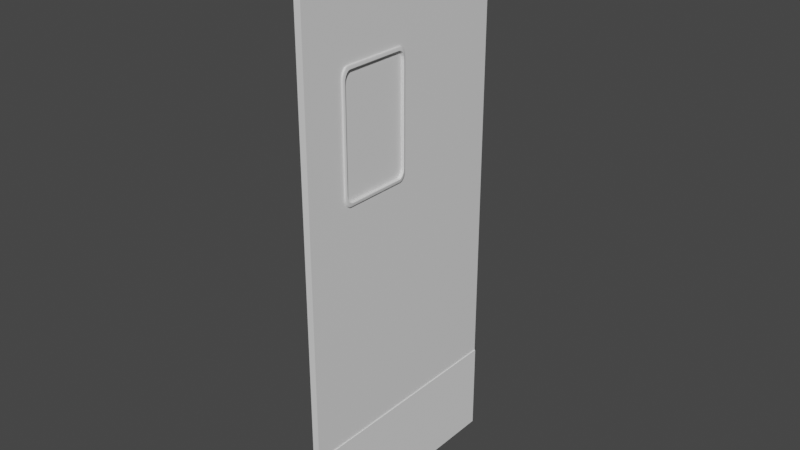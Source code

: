 # Source: SwingDoorLeft.blend  (saved by Blender 3.4.6; exported with 4.5.12 LTS)
import bpy
from mathutils import Matrix  # noqa: F401  (used for matrix-valued properties, if any)

bpy.ops.wm.read_factory_settings(use_empty=True)
scene = bpy.context.scene
scene.name = 'Scene'

# ---- collections
col_collection = bpy.data.collections.new('Collection'); scene.collection.children.link(col_collection)

# ---- materials (node trees are filled in below, after node groups)
mat_material = bpy.data.materials.new('Material')
mat_material.alpha_threshold = 0.0
mat_material.use_transparent_shadow = False
mat_material.roughness = 0.5
mat_material.line_color = (0.0, 0.0, 0.0, 1.0)

# ---- material node trees
mat_material.use_nodes = True; mat_material.node_tree.nodes.clear()
_N = mat_material.node_tree.nodes; _L = mat_material.node_tree.links
n0 = _N.new('ShaderNodeOutputMaterial'); n0.name = 'Material Output'; n0.location = (300, 300)
n1 = _N.new('ShaderNodeBsdfPrincipled'); n1.name = 'Principled BSDF'; n1.location = (10, 300)
n1.distribution = 'GGX'
n1.subsurface_method = 'RANDOM_WALK_SKIN'
n1.inputs[3].default_value = 1.45
n1.inputs[27].default_value = (0.0, 0.0, 0.0, 1.0)
n1.inputs[28].default_value = 1.0
_L.new(n1.outputs[0], n0.inputs[0])
n0.is_active_output = True

# ---- world
world_world = bpy.data.worlds.new('World'); scene.world = world_world
world_world.use_nodes = True; world_world.node_tree.nodes.clear()
_N = world_world.node_tree.nodes; _L = world_world.node_tree.links
n0 = _N.new('ShaderNodeOutputWorld'); n0.name = 'World Output'; n0.location = (300, 300)
n1 = _N.new('ShaderNodeBackground'); n1.name = 'Background'; n1.location = (10, 300)
n1.inputs[0].default_value = (0.05088, 0.05088, 0.05088, 1.0)
_L.new(n1.outputs[0], n0.inputs[0])
n0.is_active_output = True
world_world.color = (0.05088, 0.05088, 0.05088)
world_world.use_sun_shadow = False
world_world.sun_shadow_jitter_overblur = 0.0

# ---- meshes
me_cube = bpy.data.meshes.new('Cube')
me_cube.from_pydata([(1.0, 1.0, 1.0), (1.0, 1.0, -1.0), (1.0, -0.8601, 1.0), (1.0, -0.8601, -1.0), (-1.0, 1.0, 1.0), (-1.0, 1.0, -1.0), (-1.0, -0.8601, 1.0), (-1.0, -0.8601, -1.0), (-1.0, 0.07713, 0.205), (-1.0, 0.07713, 0.5512), (-1.0, 0.08658, 0.1856), (-1.0, 0.08658, 0.5706), (-1.0, 0.07955, 0.1948), (-1.0, 0.07955, 0.5614), (-1.0, 0.1113, 0.1737), (-1.0, 0.1113, 0.5826), (-1.0, 0.6029, 0.5842), (-1.0, 0.1266, 0.5842), (-1.0, 0.1266, 0.172), (-1.0, 0.09753, 0.1783), (-1.0, 0.09753, 0.5779), (-1.0, 0.6319, 0.5779), (-1.0, 0.6182, 0.1737), (-1.0, 0.6182, 0.5826), (-1.0, 0.6429, 0.1856), (-1.0, 0.6523, 0.5512), (-1.0, 0.6523, 0.205), (-1.0, 0.6499, 0.1948), (-1.0, 0.6499, 0.5614), (-1.0, 0.6429, 0.5706), (-1.0, 0.6029, 0.172), (-1.0, 0.6319, 0.1783), (1.0, 0.07713, 0.205), (1.0, 0.07713, 0.5512), (1.0, 0.08658, 0.1856), (1.0, 0.07955, 0.1948), (1.0, 0.07955, 0.5614), (1.0, 0.08658, 0.5706), (1.0, 0.09753, 0.1783), (1.0, 0.09753, 0.5779), (1.0, 0.1113, 0.1737), (1.0, 0.1113, 0.5826), (1.0, 0.1266, 0.172), (1.0, 0.1266, 0.5842), (1.0, 0.6319, 0.1783), (1.0, 0.6319, 0.5779), (1.0, 0.6182, 0.1737), (1.0, 0.6182, 0.5826), (1.0, 0.6523, 0.5512), (1.0, 0.6523, 0.205), (1.0, 0.6429, 0.1856), (1.0, 0.6499, 0.1948), (1.0, 0.6499, 0.5614), (1.0, 0.6429, 0.5706), (1.0, 0.6029, 0.172), (1.0, 0.6029, 0.5842)], [], [(0, 4, 6, 2), (3, 2, 6, 7), (13, 6, 4, 29, 21, 23, 16, 17, 15, 20, 11), (29, 4, 5, 7, 6, 13, 9, 8, 12, 10, 19, 14, 18, 30, 22, 31, 24, 27, 26, 25, 28), (5, 1, 3, 7), (2, 3, 1, 0, 53, 52, 48, 49, 51, 50, 44, 46, 54, 42, 40, 38, 34, 35, 32, 33, 36), (53, 0, 2, 36, 37, 39, 41, 43, 55, 47, 45), (5, 4, 0, 1), (30, 18, 42, 54), (32, 8, 9, 33), (16, 55, 43, 17), (22, 30, 54, 46), (31, 22, 46, 44), (24, 31, 44, 50), (27, 24, 50, 51), (26, 27, 51, 49), (17, 43, 41, 15), (15, 41, 39, 20), (20, 39, 37, 11), (11, 37, 36, 13), (13, 36, 33, 9), (18, 14, 40, 42), (14, 19, 38, 40), (19, 10, 34, 38), (12, 35, 34, 10), (8, 32, 35, 12), (23, 47, 55, 16), (21, 45, 47, 23), (29, 53, 45, 21), (29, 28, 52, 53), (28, 25, 48, 52), (25, 26, 49, 48)])
_uv = me_cube.uv_layers.new(name='UVMap')
_uv.uv.foreach_set('vector', [0.625, 0.5, 0.875, 0.5, 0.875, 0.75, 0.625, 0.75, 0.375, 0.75, 0.625, 0.75, 0.625, 1.0, 0.375, 1.0, 0.5702, 0.1263, 0.625, 0.0, 0.625, 0.25, 0.5713, 0.202, 0.5722, 0.2005, 0.5728, 0.1987, 0.573, 0.1966, 0.573, 0.1326, 0.5728, 0.1306, 0.5722, 0.1287, 0.5713, 0.1272, 0.5713, 0.202, 0.625, 0.25, 0.375, 0.25, 0.375, 0.0, 0.625, 0.0, 0.5702, 0.1263, 0.5689, 0.126, 0.5256, 0.126, 0.5244, 0.1263, 0.5232, 0.1272, 0.5223, 0.1287, 0.5217, 0.1306, 0.5215, 0.1326, 0.5215, 0.1966, 0.5217, 0.1987, 0.5223, 0.2005, 0.5232, 0.202, 0.5244, 0.2029, 0.5256, 0.2033, 0.5689, 0.2033, 0.5702, 0.2029, 0.125, 0.5, 0.375, 0.5, 0.375, 0.75, 0.125, 0.75, 0.625, 0.75, 0.375, 0.75, 0.375, 0.5, 0.625, 0.5, 0.5713, 0.548, 0.5702, 0.5471, 0.5689, 0.5467, 0.5256, 0.5467, 0.5244, 0.5471, 0.5232, 0.548, 0.5223, 0.5495, 0.5217, 0.5513, 0.5215, 0.5534, 0.5215, 0.6174, 0.5217, 0.6194, 0.5223, 0.6213, 0.5232, 0.6228, 0.5244, 0.6237, 0.5256, 0.624, 0.5689, 0.624, 0.5702, 0.6237, 0.5713, 0.548, 0.625, 0.5, 0.625, 0.75, 0.5702, 0.6237, 0.5713, 0.6228, 0.5722, 0.6213, 0.5728, 0.6194, 0.573, 0.6174, 0.573, 0.5534, 0.5728, 0.5513, 0.5722, 0.5495, 0.375, 0.25, 0.625, 0.25, 0.625, 0.5, 0.375, 0.5, 0.2291, 0.5215, 0.2291, 0.7285, 0.2709, 0.7285, 0.2709, 0.5215, 0.395, 0.8541, 0.395, 0.8959, 0.605, 0.8959, 0.605, 0.8541, 0.7709, 0.5215, 0.7291, 0.5215, 0.7291, 0.7285, 0.7709, 0.7285, 0.2291, 0.5149, 0.2291, 0.5215, 0.2709, 0.5215, 0.2709, 0.5149, 0.2291, 0.5089, 0.2291, 0.5149, 0.2709, 0.5149, 0.2709, 0.5089, 0.2291, 0.5, 0.2291, 0.5089, 0.2709, 0.5089, 0.2709, 0.5, 0.3888, 0.3541, 0.375, 0.3541, 0.375, 0.3959, 0.3888, 0.3959, 0.395, 0.3541, 0.3888, 0.3541, 0.3888, 0.3959, 0.395, 0.3959, 0.7709, 0.7285, 0.7291, 0.7285, 0.7291, 0.7351, 0.7709, 0.7351, 0.7709, 0.7351, 0.7291, 0.7351, 0.7291, 0.75, 0.7709, 0.75, 0.625, 0.8959, 0.625, 0.8541, 0.6168, 0.8541, 0.6168, 0.8959, 0.6168, 0.8959, 0.6168, 0.8541, 0.6112, 0.8541, 0.6112, 0.8959, 0.6112, 0.8959, 0.6112, 0.8541, 0.605, 0.8541, 0.605, 0.8959, 0.2291, 0.7285, 0.2291, 0.7351, 0.2709, 0.7351, 0.2709, 0.7285, 0.2291, 0.7351, 0.2291, 0.7411, 0.2709, 0.7411, 0.2709, 0.7351, 0.2291, 0.7411, 0.2291, 0.75, 0.2709, 0.75, 0.2709, 0.7411, 0.3888, 0.8959, 0.3888, 0.8541, 0.375, 0.8541, 0.375, 0.8959, 0.395, 0.8959, 0.395, 0.8541, 0.3888, 0.8541, 0.3888, 0.8959, 0.7709, 0.5149, 0.7291, 0.5149, 0.7291, 0.5215, 0.7709, 0.5215, 0.7709, 0.5, 0.7291, 0.5, 0.7291, 0.5149, 0.7709, 0.5149, 0.6168, 0.3541, 0.6168, 0.3959, 0.625, 0.3959, 0.625, 0.3541, 0.6168, 0.3541, 0.6112, 0.3541, 0.6112, 0.3959, 0.6168, 0.3959, 0.6112, 0.3541, 0.605, 0.3541, 0.605, 0.3959, 0.6112, 0.3959, 0.605, 0.3541, 0.395, 0.3541, 0.395, 0.3959, 0.605, 0.3959])
me_cube.materials.append(mat_material)
me_cube.use_mirror_vertex_groups = False
me_cube.update()
me_cube_001 = bpy.data.meshes.new('Cube.001')
me_cube_001.from_pydata([(1.0, 1.0, 1.0), (1.0, 1.0, -1.0), (1.0, -0.8601, 1.0), (1.0, -0.8601, -1.0), (-1.0, 1.0, 1.0), (-1.0, 1.0, -1.0), (-1.0, -0.8601, 1.0), (-1.0, -0.8601, -1.0)], [], [(0, 4, 6, 2), (3, 2, 6, 7), (7, 6, 4, 5), (5, 1, 3, 7), (1, 0, 2, 3), (5, 4, 0, 1)])
_uv = me_cube_001.uv_layers.new(name='UVMap')
_uv.uv.foreach_set('vector', [0.625, 0.5, 0.875, 0.5, 0.875, 0.75, 0.625, 0.75, 0.375, 0.75, 0.625, 0.75, 0.625, 1.0, 0.375, 1.0, 0.375, 0.0, 0.625, 0.0, 0.625, 0.25, 0.375, 0.25, 0.125, 0.5, 0.375, 0.5, 0.375, 0.75, 0.125, 0.75, 0.375, 0.5, 0.625, 0.5, 0.625, 0.75, 0.375, 0.75, 0.375, 0.25, 0.625, 0.25, 0.625, 0.5, 0.375, 0.5])
me_cube_001.materials.append(mat_material)
me_cube_001.use_mirror_vertex_groups = False
me_cube_001.update()
me_cube_002 = bpy.data.meshes.new('Cube.002')
me_cube_002.from_pydata([(0.84, 1.0, 0.84), (0.84, 0.84, 1.0), (0.9582, 0.9392, 0.842), (0.84, 0.9922, 0.8895), (0.9582, 0.9177, 0.8842), (0.84, 0.9695, 0.934), (0.8895, 0.9922, 0.84), (0.8908, 0.9829, 0.891), (0.8891, 0.9614, 0.9319), (0.934, 0.9695, 0.84), (0.9319, 0.9613, 0.8892), (0.9247, 0.9461, 0.9247), (0.8895, 0.84, 0.9922), (0.934, 0.84, 0.9695), (0.9582, 0.842, 0.9392), (0.84, 0.8895, 0.9922), (0.891, 0.8908, 0.9829), (0.9319, 0.8891, 0.9614), (0.9582, 0.8842, 0.9177), (0.84, 0.934, 0.9695), (0.8892, 0.9319, 0.9613), (0.9247, 0.9247, 0.9461), (0.9614, 0.9319, 0.8891), (0.9613, 0.8892, 0.9319), (0.9461, 0.9247, 0.9247), (0.84, 0.84, -1.0), (0.84, 1.0, -0.84), (0.9582, 0.842, -0.9392), (0.84, 0.8895, -0.9922), (0.84, 0.934, -0.9695), (0.9582, 0.8842, -0.9177), (0.8895, 0.84, -0.9922), (0.8908, 0.891, -0.9829), (0.8891, 0.9319, -0.9614), (0.934, 0.84, -0.9695), (0.9319, 0.8892, -0.9613), (0.9247, 0.9247, -0.9461), (0.8895, 0.9922, -0.84), (0.934, 0.9695, -0.84), (0.9582, 0.9392, -0.842), (0.84, 0.9922, -0.8895), (0.891, 0.9829, -0.8908), (0.9319, 0.9614, -0.8891), (0.9582, 0.9177, -0.8842), (0.84, 0.9695, -0.934), (0.8892, 0.9613, -0.9319), (0.9247, 0.9461, -0.9247), (0.9614, 0.8891, -0.9319), (0.9613, 0.9319, -0.8892), (0.9461, 0.9247, -0.9247), (0.84, -0.7001, 1.0), (0.84, -0.8601, 0.84), (0.9614, -0.7492, 0.9319), (0.9613, -0.792, 0.8892), (0.9461, -0.7847, 0.9247), (0.9582, -0.7095, 0.9392), (0.84, -0.7495, 0.9922), (0.9582, -0.7517, 0.9177), (0.84, -0.7941, 0.9695), (0.8895, -0.7001, 0.9922), (0.8908, -0.7511, 0.9829), (0.8891, -0.7919, 0.9614), (0.934, -0.7001, 0.9695), (0.9319, -0.7493, 0.9613), (0.9247, -0.7847, 0.9461), (0.8895, -0.8522, 0.84), (0.934, -0.8295, 0.84), (0.84, -0.8522, 0.8895), (0.891, -0.8429, 0.8908), (0.9319, -0.8215, 0.8891), (0.84, -0.8295, 0.934), (0.9582, -0.7852, 0.8842), (0.8892, -0.8214, 0.9319), (0.9247, -0.8062, 0.9247), (0.84, -0.8601, -0.84), (0.84, -0.7001, -1.0), (0.9614, -0.7919, -0.8891), (0.9613, -0.7493, -0.9319), (0.9461, -0.7847, -0.9247), (0.84, -0.8522, -0.8895), (0.9582, -0.7852, -0.8842), (0.84, -0.8295, -0.934), (0.8895, -0.8522, -0.84), (0.8908, -0.8429, -0.891), (0.8891, -0.8215, -0.9319), (0.934, -0.8295, -0.84), (0.9319, -0.8214, -0.8892), (0.9247, -0.8062, -0.9247), (0.8895, -0.7001, -0.9922), (0.934, -0.7001, -0.9695), (0.84, -0.7495, -0.9922), (0.9582, -0.7095, -0.9392), (0.891, -0.7508, -0.9829), (0.9319, -0.7492, -0.9614), (0.84, -0.7941, -0.9695), (0.9582, -0.7517, -0.9177), (0.8892, -0.792, -0.9613), (0.9247, -0.7847, -0.9461), (-0.84, 1.0, 0.84), (-0.84, 0.84, 1.0), (-0.8895, 0.9922, 0.84), (-0.934, 0.9695, 0.84), (-0.9582, 0.9392, 0.842), (-0.84, 0.9922, 0.8895), (-0.891, 0.9829, 0.8908), (-0.9319, 0.9614, 0.8891), (-0.84, 0.9695, 0.934), (-0.9582, 0.9177, 0.8842), (-0.8892, 0.9613, 0.9319), (-0.9247, 0.9461, 0.9247), (-0.9614, 0.8891, 0.9319), (-0.9613, 0.9319, 0.8892), (-0.9461, 0.9247, 0.9247), (-0.9582, 0.842, 0.9392), (-0.84, 0.8895, 0.9922), (-0.9582, 0.8842, 0.9177), (-0.84, 0.934, 0.9695), (-0.8895, 0.84, 0.9922), (-0.8908, 0.891, 0.9829), (-0.8891, 0.9319, 0.9614), (-0.934, 0.84, 0.9695), (-0.9319, 0.8892, 0.9613), (-0.9247, 0.9247, 0.9461), (-0.84, 1.0, -0.84), (-0.84, 0.84, -1.0), (-0.9614, 0.9319, -0.8891), (-0.9613, 0.8892, -0.9319), (-0.9461, 0.9247, -0.9247), (-0.9582, 0.9392, -0.842), (-0.84, 0.9922, -0.8895), (-0.9582, 0.9177, -0.8842), (-0.84, 0.9695, -0.934), (-0.8895, 0.9922, -0.84), (-0.8908, 0.9829, -0.891), (-0.8891, 0.9614, -0.9319), (-0.934, 0.9695, -0.84), (-0.9319, 0.9613, -0.8892), (-0.9247, 0.9461, -0.9247), (-0.8895, 0.84, -0.9922), (-0.934, 0.84, -0.9695), (-0.9582, 0.842, -0.9392), (-0.84, 0.8895, -0.9922), (-0.891, 0.8908, -0.9829), (-0.9319, 0.8891, -0.9614), (-0.9582, 0.8842, -0.9177), (-0.84, 0.934, -0.9695), (-0.8892, 0.9319, -0.9613), (-0.9247, 0.9247, -0.9461), (-0.84, -0.8601, 0.84), (-0.84, -0.7001, 1.0), (-0.9614, -0.7919, 0.8891), (-0.9613, -0.7493, 0.9319), (-0.9461, -0.7847, 0.9247), (-0.84, -0.8522, 0.8895), (-0.9582, -0.7852, 0.8842), (-0.84, -0.8295, 0.934), (-0.8895, -0.8522, 0.84), (-0.8908, -0.8429, 0.891), (-0.8891, -0.8215, 0.9319), (-0.934, -0.8295, 0.84), (-0.9319, -0.8214, 0.8892), (-0.9247, -0.8062, 0.9247), (-0.8895, -0.7001, 0.9922), (-0.934, -0.7001, 0.9695), (-0.9582, -0.7095, 0.9392), (-0.84, -0.7495, 0.9922), (-0.891, -0.7508, 0.9829), (-0.9319, -0.7492, 0.9614), (-0.9582, -0.7517, 0.9177), (-0.84, -0.7941, 0.9695), (-0.8892, -0.792, 0.9613), (-0.9247, -0.7847, 0.9461), (-0.84, -0.7001, -1.0), (-0.84, -0.8601, -0.84), (-0.84, -0.7495, -0.9922), (-0.9582, -0.7095, -0.9392), (-0.84, -0.7941, -0.9695), (-0.9582, -0.7517, -0.9177), (-0.8895, -0.7001, -0.9922), (-0.8908, -0.7511, -0.9829), (-0.8891, -0.7919, -0.9614), (-0.934, -0.7001, -0.9695), (-0.9319, -0.7493, -0.9613), (-0.9247, -0.7847, -0.9461), (-0.8895, -0.8522, -0.84), (-0.934, -0.8295, -0.84), (-0.84, -0.8522, -0.8895), (-0.891, -0.8429, -0.8908), (-0.9319, -0.8215, -0.8891), (-0.9582, -0.7852, -0.8842), (-0.84, -0.8295, -0.934), (-0.8892, -0.8214, -0.9319), (-0.9247, -0.8062, -0.9247), (-0.9614, -0.7492, -0.9319), (-0.9613, -0.792, -0.8892), (-0.9461, -0.7847, -0.9247), (0.9678, 0.8501, 0.9336), (0.9672, 0.8485, 0.9345), (0.9648, 0.8421, 0.9382), (0.965, 0.84, 0.9385), (0.9678, 0.9336, 0.8501), (0.9699, 0.9203, 0.8757), (0.9708, 0.916, 0.8837), (0.9733, 0.9093, 0.89), (0.9648, 0.9382, 0.8422), (0.965, 0.9385, 0.84), (0.9672, 0.9345, 0.8485), (0.9698, 0.8757, 0.9202), (0.9707, 0.8837, 0.916), (0.9733, 0.8902, 0.909), (0.9678, 0.9336, -0.8501), (0.9672, 0.9345, -0.8485), (0.9648, 0.9382, -0.8421), (0.965, 0.9385, -0.84), (0.9699, 0.8757, -0.9203), (0.9678, 0.8501, -0.9336), (0.9708, 0.8837, -0.916), (0.9733, 0.89, -0.9093), (0.9648, 0.8422, -0.9382), (0.965, 0.84, -0.9385), (0.9672, 0.8485, -0.9345), (0.9698, 0.9202, -0.8757), (0.9707, 0.916, -0.8837), (0.9733, 0.909, -0.8902), (0.9664, -0.7188, 0.9332), (0.968, -0.7387, 0.9228), (0.9693, -0.7498, 0.917), (0.9636, -0.7001, 0.9399), (0.9648, -0.7143, 0.9358), (0.963, -0.7096, 0.9385), (0.9662, -0.7854, 0.8815), (0.9664, -0.7841, 0.8839), (0.9688, -0.7777, 0.8899), (0.965, -0.7929, 0.867), (0.9688, -0.7513, 0.9163), (0.9565, -0.8071, 0.84), (0.9564, -0.8067, 0.842), (0.9582, -0.8038, 0.8478), (0.9662, -0.7854, -0.8815), (0.965, -0.7929, -0.8671), (0.9665, -0.7841, -0.8839), (0.9688, -0.7779, -0.8897), (0.9564, -0.8067, -0.842), (0.9582, -0.8038, -0.8478), (0.9565, -0.8071, -0.84), (0.968, -0.7387, -0.9228), (0.9692, -0.75, -0.9169), (0.9664, -0.7187, -0.9332), (0.9688, -0.7513, -0.9163), (0.9648, -0.7143, -0.9358), (0.963, -0.7096, -0.9385), (0.9636, -0.7001, -0.9399), (-0.9678, 0.9336, 0.8501), (-0.9672, 0.9345, 0.8485), (-0.9648, 0.9382, 0.8421), (-0.965, 0.9385, 0.84), (-0.9678, 0.8501, 0.9336), (-0.9699, 0.8757, 0.9203), (-0.9708, 0.8837, 0.916), (-0.9733, 0.89, 0.9093), (-0.9648, 0.8422, 0.9382), (-0.965, 0.84, 0.9385), (-0.9672, 0.8485, 0.9345), (-0.9707, 0.916, 0.8837), (-0.9698, 0.9202, 0.8757), (-0.9733, 0.909, 0.8902), (-0.9678, 0.9336, -0.8501), (-0.9699, 0.9203, -0.8757), (-0.9708, 0.916, -0.8837), (-0.9733, 0.9093, -0.89), (-0.9648, 0.9382, -0.8422), (-0.965, 0.9385, -0.84), (-0.9672, 0.9345, -0.8485), (-0.9707, 0.8837, -0.916), (-0.9698, 0.8757, -0.9202), (-0.9733, 0.8902, -0.909), (-0.9678, 0.8501, -0.9336), (-0.9672, 0.8485, -0.9345), (-0.9648, 0.8421, -0.9382), (-0.965, 0.84, -0.9385), (-0.965, -0.7929, 0.8671), (-0.9662, -0.7854, 0.8815), (-0.9665, -0.7841, 0.8839), (-0.9688, -0.7779, 0.8897), (-0.9582, -0.8038, 0.8478), (-0.9564, -0.8067, 0.842), (-0.9565, -0.8071, 0.84), (-0.968, -0.7387, 0.9228), (-0.9692, -0.75, 0.9169), (-0.9664, -0.7187, 0.9332), (-0.9688, -0.7513, 0.9163), (-0.9648, -0.7143, 0.9358), (-0.9636, -0.7001, 0.9399), (-0.963, -0.7096, 0.9385), (-0.965, -0.7929, -0.867), (-0.9582, -0.8038, -0.8478), (-0.9564, -0.8067, -0.842), (-0.9565, -0.8071, -0.84), (-0.9664, -0.7188, -0.9332), (-0.968, -0.7387, -0.9228), (-0.9693, -0.7498, -0.917), (-0.9636, -0.7001, -0.9399), (-0.9648, -0.7143, -0.9358), (-0.963, -0.7096, -0.9385), (-0.9662, -0.7854, -0.8815), (-0.9664, -0.7841, -0.8839), (-0.9688, -0.7777, -0.8899), (-0.9688, -0.7513, -0.9163), (-0.9582, -0.6709, -0.9453), (-0.9569, -0.6627, -0.9466), (-0.9582, 0.8033, -0.9453), (-0.9569, 0.7952, -0.9466), (0.9569, 0.9466, -0.7952), (0.9582, 0.9453, -0.8033), (0.9582, 0.9453, 0.8033), (0.9569, 0.9466, 0.7952), (-0.9494, -0.8142, 0.7952), (-0.9494, -0.8142, -0.7952), (0.9494, -0.8142, -0.7952), (0.9494, -0.8142, 0.7952), (-0.9582, 0.9453, -0.8033), (-0.9569, 0.9466, -0.7952), (-0.9569, 0.9466, 0.7952), (-0.9582, 0.9453, 0.8033), (0.9569, -0.6627, 0.9466), (0.9582, -0.6709, 0.9453), (0.9569, 0.7952, 0.9466), (0.9582, 0.8033, 0.9453), (-0.9582, 0.8033, 0.9453), (-0.9569, 0.7952, 0.9466), (-0.9582, -0.6709, 0.9453), (-0.9569, -0.6627, 0.9466), (0.9569, 0.7952, -0.9466), (0.9582, 0.8033, -0.9453), (0.9569, -0.6627, -0.9466), (0.9582, -0.6709, -0.9453)], [], [(124, 25, 75, 172), (74, 51, 148, 173), (1, 99, 149, 50), (0, 3, 7, 6), (3, 5, 8, 7), (5, 19, 20, 8), (6, 7, 10, 9), (7, 8, 11, 10), (8, 20, 21, 11), (1, 12, 16, 15), (12, 13, 17, 16), (17, 13, 199, 198, 197, 196, 23), (15, 16, 20, 19), (16, 17, 21, 20), (17, 23, 24, 21), (200, 22, 203, 202, 201), (204, 205, 9, 10, 22, 200, 206), (209, 23, 196, 207, 208), (203, 22, 24, 23, 209), (22, 10, 11, 24), (11, 21, 24), (25, 28, 32, 31), (28, 29, 33, 32), (29, 44, 45, 33), (31, 32, 35, 34), (32, 33, 36, 35), (33, 45, 46, 36), (26, 37, 41, 40), (37, 38, 42, 41), (48, 42, 38, 213, 212, 211, 210), (40, 41, 45, 44), (41, 42, 46, 45), (42, 48, 49, 46), (214, 215, 47, 217, 216), (218, 219, 34, 35, 47, 215, 220), (48, 210, 221, 222, 223), (217, 47, 49, 48, 223), (47, 35, 36, 49), (36, 46, 49), (52, 226, 225, 224), (227, 62, 63, 52, 224, 228, 229), (53, 233, 230, 231, 232), (226, 52, 54, 53, 232, 234), (52, 63, 64, 54), (50, 56, 60, 59), (56, 58, 61, 60), (58, 70, 72, 61), (59, 60, 63, 62), (60, 61, 64, 63), (61, 72, 73, 64), (51, 65, 68, 67), (65, 66, 69, 68), (233, 53, 69, 66, 235, 236, 237), (67, 68, 72, 70), (68, 69, 73, 72), (69, 53, 54, 73), (54, 64, 73), (76, 241, 240, 238, 239), (85, 86, 76, 239, 243, 242, 244), (77, 247, 245, 246), (76, 78, 77, 246, 248, 241), (76, 86, 87, 78), (74, 79, 83, 82), (79, 81, 84, 83), (81, 94, 96, 84), (82, 83, 86, 85), (83, 84, 87, 86), (84, 96, 97, 87), (75, 88, 92, 90), (88, 89, 93, 92), (89, 251, 250, 249, 247, 77, 93), (90, 92, 96, 94), (92, 93, 97, 96), (93, 77, 78, 97), (78, 87, 97), (98, 100, 104, 103), (100, 101, 105, 104), (105, 101, 255, 254, 253, 252, 111), (103, 104, 108, 106), (104, 105, 109, 108), (105, 111, 112, 109), (256, 110, 259, 258, 257), (120, 121, 110, 256, 262, 260, 261), (263, 265, 111, 252, 264), (110, 112, 111, 265, 259), (110, 121, 122, 112), (99, 114, 118, 117), (114, 116, 119, 118), (116, 106, 108, 119), (117, 118, 121, 120), (118, 119, 122, 121), (119, 108, 109, 122), (109, 112, 122), (125, 269, 268, 267, 266), (270, 271, 135, 136, 125, 266, 272), (126, 276, 274, 273, 275), (125, 127, 126, 275, 269), (125, 136, 137, 127), (123, 129, 133, 132), (129, 131, 134, 133), (131, 145, 146, 134), (132, 133, 136, 135), (133, 134, 137, 136), (134, 146, 147, 137), (124, 138, 142, 141), (138, 139, 143, 142), (139, 279, 278, 277, 276, 126, 143), (141, 142, 146, 145), (142, 143, 147, 146), (143, 126, 127, 147), (127, 137, 147), (281, 280, 150, 283, 282), (159, 160, 150, 280, 284, 285, 286), (287, 288, 151, 289), (152, 151, 288, 290, 283, 150), (150, 160, 161, 152), (148, 153, 157, 156), (153, 155, 158, 157), (155, 169, 170, 158), (156, 157, 160, 159), (157, 158, 161, 160), (158, 170, 171, 161), (149, 162, 166, 165), (162, 163, 167, 166), (151, 167, 163, 292, 293, 291, 289), (165, 166, 170, 169), (166, 167, 171, 170), (167, 151, 152, 171), (152, 161, 171), (172, 174, 179, 178), (174, 176, 180, 179), (176, 190, 191, 180), (178, 179, 182, 181), (179, 180, 183, 182), (180, 191, 192, 183), (173, 184, 187, 186), (184, 185, 188, 187), (185, 297, 296, 295, 294, 194, 188), (186, 187, 191, 190), (187, 188, 192, 191), (188, 194, 195, 192), (299, 298, 193, 300), (301, 181, 182, 193, 298, 302, 303), (305, 306, 194, 294, 304), (193, 195, 194, 306, 307, 300), (193, 182, 183, 195), (183, 192, 195), (124, 172, 178, 138), (138, 178, 181, 139), (279, 139, 181, 301, 308, 309, 311, 310), (25, 124, 141, 28), (28, 141, 145, 29), (29, 145, 131, 44), (44, 131, 129, 40), (40, 129, 123, 26), (213, 38, 9, 205, 314, 315, 312, 313), (9, 38, 37, 6), (6, 37, 26, 0), (173, 148, 156, 184), (184, 156, 159, 185), (185, 159, 286, 316, 317, 297), (51, 74, 82, 65), (65, 82, 85, 66), (66, 85, 244, 318, 319, 235), (98, 123, 132, 100), (100, 132, 135, 101), (323, 255, 101, 135, 271, 320, 321, 322), (50, 149, 165, 56), (56, 165, 169, 58), (58, 169, 155, 70), (70, 155, 153, 67), (67, 153, 148, 51), (1, 50, 59, 12), (12, 59, 62, 13), (327, 199, 13, 62, 227, 325, 324, 326), (172, 75, 90, 174), (174, 90, 94, 176), (176, 94, 81, 190), (190, 81, 79, 186), (186, 79, 74, 173), (149, 99, 117, 162), (162, 117, 120, 163), (330, 292, 163, 120, 261, 328, 329, 331), (99, 1, 15, 114), (114, 15, 19, 116), (116, 19, 5, 106), (106, 5, 3, 103), (103, 3, 0, 98), (75, 25, 31, 88), (88, 31, 34, 89), (251, 89, 34, 219, 333, 332, 334, 335), (123, 98, 0, 26), (311, 309, 334, 332), (318, 317, 316, 319), (329, 326, 324, 331), (205, 204, 2, 314), (201, 202, 4, 2, 204, 206, 200), (18, 4, 202, 203, 209, 208), (14, 198, 199, 327), (14, 18, 208, 207, 196, 197, 198), (219, 218, 27, 333), (214, 216, 30, 27, 218, 220, 215), (222, 43, 30, 216, 217, 223), (313, 39, 212, 213), (212, 39, 43, 222, 221, 210, 211), (229, 55, 325, 227), (234, 57, 55, 229, 228, 224, 225, 226), (71, 57, 234, 232, 231), (71, 231, 230, 233, 237), (240, 80, 243, 239, 238), (248, 95, 80, 240, 241), (335, 91, 250, 251), (250, 91, 95, 248, 246, 245, 247, 249), (323, 102, 254, 255), (253, 254, 102, 107, 263, 264, 252), (260, 113, 328, 261), (258, 115, 113, 260, 262, 256, 257), (263, 107, 115, 258, 259, 265), (271, 270, 128, 320), (267, 268, 130, 128, 270, 272, 266), (275, 273, 144, 130, 268, 269), (310, 140, 278, 279), (277, 278, 140, 144, 273, 274, 276), (282, 154, 284, 280, 281), (290, 168, 154, 282, 283), (164, 293, 292, 330), (293, 164, 168, 290, 288, 287, 289, 291), (303, 175, 308, 301), (300, 307, 177, 175, 303, 302, 298, 299), (306, 305, 189, 177, 307), (294, 295, 189, 305, 304), (333, 27, 140, 310, 311, 332), (144, 140, 27, 30), (130, 144, 30, 43), (128, 130, 43, 39), (128, 39, 313, 312, 321, 320), (55, 164, 330, 331, 324, 325), (164, 55, 57, 168), (168, 57, 71, 154), (284, 154, 71, 237, 236, 285), (285, 236, 235, 319, 316, 286), (175, 91, 335, 334, 309, 308), (175, 177, 95, 91), (177, 189, 80, 95), (80, 189, 295, 296, 242, 243), (242, 296, 297, 317, 318, 244), (328, 113, 14, 327, 326, 329), (115, 18, 14, 113), (107, 4, 18, 115), (107, 102, 2, 4), (314, 2, 102, 323, 322, 315), (312, 315, 322, 321)])
_uv = me_cube_002.uv_layers.new(name='UVMap')
_uv.uv.foreach_set('vector', [0.145, 0.5215, 0.355, 0.5215, 0.355, 0.7285, 0.145, 0.7285, 0.395, 0.77, 0.605, 0.77, 0.605, 0.98, 0.395, 0.98, 0.645, 0.5215, 0.855, 0.5215, 0.855, 0.7285, 0.645, 0.7285, 0.605, 0.48, 0.6112, 0.48, 0.6114, 0.4863, 0.605, 0.4862, 0.6112, 0.48, 0.6168, 0.48, 0.6165, 0.4861, 0.6114, 0.4863, 0.6168, 0.48, 0.625, 0.48, 0.625, 0.4862, 0.6165, 0.4861, 0.605, 0.4862, 0.6114, 0.4863, 0.6112, 0.4915, 0.605, 0.4918, 0.6114, 0.4863, 0.6165, 0.4861, 0.6156, 0.4906, 0.6112, 0.4915, 0.6165, 0.4861, 0.625, 0.4862, 0.625, 0.4906, 0.6156, 0.4906, 0.645, 0.5215, 0.6388, 0.5215, 0.6386, 0.5147, 0.645, 0.5149, 0.6388, 0.5215, 0.6332, 0.5215, 0.6335, 0.5149, 0.6386, 0.5147, 0.6335, 0.5149, 0.6332, 0.5215, 0.6188, 0.5215, 0.6188, 0.5212, 0.6171, 0.5204, 0.6167, 0.5202, 0.6165, 0.5149, 0.645, 0.5149, 0.6386, 0.5147, 0.6388, 0.5, 0.645, 0.5, 0.6386, 0.5147, 0.6335, 0.5149, 0.6344, 0.5, 0.6388, 0.5, 0.6335, 0.5149, 0.6165, 0.5149, 0.6156, 0.5101, 0.6344, 0.5, 0.6063, 0.5089, 0.6111, 0.5092, 0.6113, 0.5122, 0.6105, 0.5113, 0.6095, 0.5107, 0.6053, 0.5068, 0.605, 0.5067, 0.605, 0.4918, 0.6112, 0.4915, 0.6111, 0.5092, 0.6063, 0.5089, 0.6061, 0.5085, 0.6136, 0.5148, 0.6165, 0.5149, 0.6167, 0.5202, 0.615, 0.5167, 0.6145, 0.5156, 0.6113, 0.5122, 0.6111, 0.5092, 0.6156, 0.5101, 0.6165, 0.5149, 0.6136, 0.5148, 0.6111, 0.5092, 0.6112, 0.4915, 0.6156, 0.4906, 0.6156, 0.5101, 0.6156, 0.4906, 0.625, 0.4906, 0.6156, 0.4933, 0.355, 0.5215, 0.355, 0.5149, 0.3613, 0.5146, 0.3612, 0.5215, 0.355, 0.5149, 0.355, 0.5089, 0.3611, 0.5092, 0.3613, 0.5146, 0.355, 0.5089, 0.355, 0.5, 0.3612, 0.5, 0.3611, 0.5092, 0.3612, 0.5215, 0.3613, 0.5146, 0.3665, 0.5149, 0.3668, 0.5215, 0.3613, 0.5146, 0.3611, 0.5092, 0.3656, 0.5101, 0.3665, 0.5149, 0.3611, 0.5092, 0.3612, 0.5, 0.3656, 0.5, 0.3656, 0.5101, 0.395, 0.48, 0.395, 0.4862, 0.3887, 0.4864, 0.3888, 0.48, 0.395, 0.4862, 0.395, 0.4918, 0.3889, 0.4915, 0.3887, 0.4864, 0.3888, 0.5091, 0.3889, 0.4915, 0.395, 0.4918, 0.395, 0.5067, 0.3947, 0.5068, 0.3939, 0.5085, 0.3937, 0.5089, 0.3888, 0.48, 0.3887, 0.4864, 0.375, 0.4862, 0.375, 0.48, 0.3887, 0.4864, 0.3889, 0.4915, 0.375, 0.4906, 0.375, 0.4862, 0.3889, 0.4915, 0.3888, 0.5091, 0.3844, 0.5101, 0.375, 0.4906, 0.385, 0.5167, 0.3833, 0.5201, 0.3835, 0.5149, 0.3863, 0.5148, 0.3855, 0.5156, 0.3812, 0.5212, 0.3812, 0.5215, 0.3668, 0.5215, 0.3665, 0.5149, 0.3835, 0.5149, 0.3833, 0.5201, 0.3829, 0.5204, 0.3888, 0.5091, 0.3937, 0.5089, 0.3905, 0.5107, 0.3895, 0.5113, 0.3887, 0.5122, 0.3863, 0.5148, 0.3835, 0.5149, 0.3844, 0.5101, 0.3888, 0.5091, 0.3887, 0.5122, 0.3835, 0.5149, 0.3665, 0.5149, 0.3656, 0.5101, 0.3844, 0.5101, 0.3656, 0.5101, 0.3656, 0.5, 0.3683, 0.5101, 0.6165, 0.7351, 0.6146, 0.7352, 0.6154, 0.7337, 0.6167, 0.731, 0.6195, 0.7285, 0.6332, 0.7285, 0.6335, 0.7351, 0.6165, 0.7351, 0.6167, 0.731, 0.6179, 0.7304, 0.6191, 0.7298, 0.6112, 0.7409, 0.6084, 0.741, 0.6102, 0.74, 0.6105, 0.7398, 0.6112, 0.7389, 0.6146, 0.7352, 0.6165, 0.7351, 0.6156, 0.7399, 0.6112, 0.7409, 0.6112, 0.7389, 0.6145, 0.7354, 0.6165, 0.7351, 0.6335, 0.7351, 0.6344, 0.75, 0.6156, 0.7399, 0.645, 0.7285, 0.645, 0.7351, 0.6387, 0.7354, 0.6388, 0.7285, 0.645, 0.7351, 0.645, 0.75, 0.6389, 0.75, 0.6387, 0.7354, 0.625, 0.77, 0.6168, 0.77, 0.6165, 0.7638, 0.625, 0.7639, 0.6388, 0.7285, 0.6387, 0.7354, 0.6335, 0.7351, 0.6332, 0.7285, 0.6387, 0.7354, 0.6389, 0.75, 0.6344, 0.75, 0.6335, 0.7351, 0.625, 0.7639, 0.6165, 0.7638, 0.6156, 0.7594, 0.625, 0.7594, 0.605, 0.77, 0.605, 0.7638, 0.6113, 0.7636, 0.6112, 0.77, 0.605, 0.7638, 0.605, 0.7582, 0.6111, 0.7585, 0.6113, 0.7636, 0.6084, 0.741, 0.6112, 0.7409, 0.6111, 0.7585, 0.605, 0.7582, 0.605, 0.7474, 0.6052, 0.7473, 0.606, 0.7461, 0.6112, 0.77, 0.6113, 0.7636, 0.6165, 0.7638, 0.6168, 0.77, 0.6113, 0.7636, 0.6111, 0.7585, 0.6156, 0.7594, 0.6165, 0.7638, 0.6111, 0.7585, 0.6112, 0.7409, 0.6156, 0.7399, 0.6156, 0.7594, 0.6156, 0.7567, 0.625, 0.7594, 0.6156, 0.7594, 0.3889, 0.7408, 0.3888, 0.739, 0.3895, 0.7398, 0.3898, 0.74, 0.3916, 0.741, 0.395, 0.7582, 0.3888, 0.7585, 0.3889, 0.7408, 0.3916, 0.741, 0.394, 0.7461, 0.3948, 0.7473, 0.395, 0.7474, 0.3835, 0.7351, 0.3833, 0.731, 0.3846, 0.7337, 0.3854, 0.7352, 0.3889, 0.7408, 0.3844, 0.7399, 0.3835, 0.7351, 0.3854, 0.7352, 0.3855, 0.7354, 0.3888, 0.739, 0.3889, 0.7408, 0.3888, 0.7585, 0.375, 0.7594, 0.3844, 0.7399, 0.395, 0.77, 0.3888, 0.77, 0.3886, 0.7637, 0.395, 0.7638, 0.3888, 0.77, 0.375, 0.77, 0.375, 0.7639, 0.3886, 0.7637, 0.355, 0.75, 0.355, 0.7411, 0.3612, 0.7409, 0.3611, 0.75, 0.395, 0.7638, 0.3886, 0.7637, 0.3888, 0.7585, 0.395, 0.7582, 0.3886, 0.7637, 0.375, 0.7639, 0.375, 0.7594, 0.3888, 0.7585, 0.3611, 0.75, 0.3612, 0.7409, 0.3656, 0.7399, 0.3656, 0.75, 0.355, 0.7285, 0.3612, 0.7285, 0.3614, 0.7353, 0.355, 0.7351, 0.3612, 0.7285, 0.3668, 0.7285, 0.3665, 0.7351, 0.3614, 0.7353, 0.3668, 0.7285, 0.3805, 0.7285, 0.3809, 0.7298, 0.3821, 0.7304, 0.3833, 0.731, 0.3835, 0.7351, 0.3665, 0.7351, 0.355, 0.7351, 0.3614, 0.7353, 0.3612, 0.7409, 0.355, 0.7411, 0.3614, 0.7353, 0.3665, 0.7351, 0.3656, 0.7399, 0.3612, 0.7409, 0.3665, 0.7351, 0.3835, 0.7351, 0.3844, 0.7399, 0.3656, 0.7399, 0.3683, 0.7399, 0.3656, 0.75, 0.3656, 0.7399, 0.605, 0.27, 0.605, 0.2638, 0.6113, 0.2636, 0.6112, 0.27, 0.605, 0.2638, 0.605, 0.2582, 0.6111, 0.2585, 0.6113, 0.2636, 0.6111, 0.2585, 0.605, 0.2582, 0.605, 0.2433, 0.6053, 0.2432, 0.6061, 0.2415, 0.6063, 0.2411, 0.6112, 0.2409, 0.6112, 0.27, 0.6113, 0.2636, 0.6165, 0.2638, 0.6168, 0.27, 0.6113, 0.2636, 0.6111, 0.2585, 0.6156, 0.2594, 0.6165, 0.2638, 0.6111, 0.2585, 0.6112, 0.2409, 0.6156, 0.2399, 0.6156, 0.2594, 0.6167, 0.2299, 0.6165, 0.2351, 0.6137, 0.2352, 0.6145, 0.2344, 0.615, 0.2333, 0.625, 0.2285, 0.625, 0.2351, 0.6165, 0.2351, 0.6167, 0.2299, 0.6169, 0.2296, 0.6178, 0.2288, 0.6178, 0.2285, 0.6105, 0.2387, 0.6113, 0.2378, 0.6112, 0.2409, 0.6063, 0.2411, 0.6095, 0.2393, 0.6165, 0.2351, 0.6156, 0.2399, 0.6112, 0.2409, 0.6113, 0.2378, 0.6137, 0.2352, 0.6165, 0.2351, 0.625, 0.2351, 0.625, 0.2399, 0.6156, 0.2399, 0.855, 0.5215, 0.855, 0.5149, 0.8613, 0.5146, 0.8612, 0.5215, 0.855, 0.5149, 0.855, 0.5, 0.8611, 0.5, 0.8613, 0.5146, 0.625, 0.27, 0.6168, 0.27, 0.6165, 0.2638, 0.625, 0.2639, 0.8612, 0.5215, 0.8613, 0.5146, 0.875, 0.5149, 0.875, 0.5215, 0.8613, 0.5146, 0.8611, 0.5, 0.875, 0.5101, 0.875, 0.5149, 0.625, 0.2639, 0.6165, 0.2638, 0.6156, 0.2594, 0.625, 0.25, 0.6156, 0.2428, 0.6156, 0.2399, 0.625, 0.2399, 0.3889, 0.2408, 0.3887, 0.2378, 0.3895, 0.2387, 0.3905, 0.2393, 0.3937, 0.2411, 0.3947, 0.2432, 0.395, 0.2433, 0.395, 0.2582, 0.3888, 0.2585, 0.3889, 0.2408, 0.3937, 0.2411, 0.3939, 0.2415, 0.375, 0.2351, 0.375, 0.2298, 0.379, 0.2333, 0.3803, 0.2344, 0.3826, 0.2352, 0.3889, 0.2408, 0.375, 0.2399, 0.375, 0.2351, 0.3826, 0.2352, 0.3887, 0.2378, 0.3889, 0.2408, 0.3888, 0.2585, 0.375, 0.2594, 0.375, 0.2399, 0.395, 0.27, 0.3888, 0.27, 0.3886, 0.2637, 0.395, 0.2638, 0.3888, 0.27, 0.375, 0.27, 0.375, 0.2639, 0.3886, 0.2637, 0.145, 0.5, 0.145, 0.5089, 0.1388, 0.5091, 0.1389, 0.5, 0.395, 0.2638, 0.3886, 0.2637, 0.3888, 0.2585, 0.395, 0.2582, 0.3886, 0.2637, 0.375, 0.2639, 0.375, 0.2594, 0.3888, 0.2585, 0.1389, 0.5, 0.1388, 0.5091, 0.1344, 0.5101, 0.1344, 0.5, 0.145, 0.5215, 0.1388, 0.5215, 0.1386, 0.5147, 0.145, 0.5149, 0.1388, 0.5215, 0.1332, 0.5215, 0.1335, 0.5149, 0.1386, 0.5147, 0.1332, 0.5215, 0.126, 0.5215, 0.126, 0.5212, 0.1252, 0.5204, 0.125, 0.5202, 0.125, 0.5149, 0.1335, 0.5149, 0.145, 0.5149, 0.1386, 0.5147, 0.1388, 0.5091, 0.145, 0.5089, 0.1386, 0.5147, 0.1335, 0.5149, 0.1344, 0.5101, 0.1388, 0.5091, 0.1335, 0.5149, 0.125, 0.5149, 0.125, 0.5101, 0.1344, 0.5101, 0.125, 0.5101, 0.1344, 0.5, 0.1344, 0.5101, 0.6102, 0.01003, 0.6084, 0.009027, 0.6111, 0.009158, 0.6112, 0.01104, 0.6105, 0.0102, 0.605, 0.0, 0.6112, 0.0, 0.6111, 0.009158, 0.6084, 0.009027, 0.606, 0.006304, 0.6052, 0.005659, 0.605, 0.005621, 0.6154, 0.01631, 0.6146, 0.0148, 0.6165, 0.01489, 0.6167, 0.01899, 0.6156, 0.01013, 0.6165, 0.01489, 0.6146, 0.0148, 0.6145, 0.01461, 0.6112, 0.01104, 0.6111, 0.009158, 0.6111, 0.009158, 0.6112, 0.0, 0.6156, 0.0, 0.6156, 0.01013, 0.605, 0.98, 0.6112, 0.98, 0.6114, 0.9863, 0.605, 0.9862, 0.6112, 0.98, 0.6168, 0.98, 0.6165, 0.9861, 0.6114, 0.9863, 0.6168, 0.98, 0.625, 0.98, 0.625, 0.9862, 0.6165, 0.9861, 0.605, 0.9862, 0.6114, 0.9863, 0.6112, 1.0, 0.605, 1.0, 0.6114, 0.9863, 0.6165, 0.9861, 0.6156, 1.0, 0.6112, 1.0, 0.6165, 0.9861, 0.625, 0.9862, 0.625, 1.0, 0.6156, 1.0, 0.855, 0.7285, 0.8612, 0.7285, 0.8614, 0.7353, 0.855, 0.7351, 0.8612, 0.7285, 0.875, 0.7285, 0.875, 0.7351, 0.8614, 0.7353, 0.6165, 0.01489, 0.625, 0.0149, 0.625, 0.0215, 0.6181, 0.0215, 0.6179, 0.02022, 0.6173, 0.0196, 0.6167, 0.01899, 0.855, 0.7351, 0.8614, 0.7353, 0.8612, 0.75, 0.855, 0.75, 0.8614, 0.7353, 0.875, 0.7351, 0.875, 0.7399, 0.8612, 0.75, 0.625, 0.0149, 0.6165, 0.01489, 0.6156, 0.01013, 0.625, 0.01013, 0.6156, 0.01013, 0.6156, 0.0, 0.625, 0.01013, 0.145, 0.7285, 0.145, 0.7351, 0.1387, 0.7354, 0.1388, 0.7285, 0.145, 0.7351, 0.145, 0.7411, 0.1389, 0.7408, 0.1387, 0.7354, 0.145, 0.7411, 0.145, 0.75, 0.1388, 0.75, 0.1389, 0.7408, 0.1388, 0.7285, 0.1387, 0.7354, 0.1335, 0.7351, 0.1332, 0.7285, 0.1387, 0.7354, 0.1389, 0.7408, 0.1344, 0.7399, 0.1335, 0.7351, 0.1389, 0.7408, 0.1388, 0.75, 0.1344, 0.75, 0.1344, 0.7399, 0.395, 0.98, 0.395, 0.9862, 0.3887, 0.9864, 0.3888, 0.98, 0.395, 0.9862, 0.395, 1.0, 0.3889, 1.0, 0.3887, 0.9864, 0.395, 0.0, 0.395, 0.005621, 0.3948, 0.00566, 0.394, 0.006307, 0.3916, 0.00902, 0.3888, 0.009147, 0.3889, 0.0, 0.3888, 0.98, 0.3887, 0.9864, 0.375, 0.9862, 0.375, 0.98, 0.3887, 0.9864, 0.3889, 1.0, 0.375, 0.9906, 0.375, 0.9862, 0.3889, 0.0, 0.3888, 0.009147, 0.375, 0.01013, 0.375, 0.0, 0.3781, 0.01631, 0.375, 0.01898, 0.375, 0.0149, 0.38, 0.01482, 0.1264, 0.7285, 0.1332, 0.7285, 0.1335, 0.7351, 0.125, 0.7351, 0.125, 0.731, 0.1256, 0.7304, 0.1262, 0.7298, 0.3895, 0.0102, 0.3888, 0.01107, 0.3888, 0.009147, 0.3916, 0.00902, 0.3898, 0.01003, 0.375, 0.0149, 0.375, 0.01013, 0.3888, 0.009147, 0.3888, 0.01107, 0.3801, 0.01462, 0.38, 0.01482, 0.125, 0.7351, 0.1335, 0.7351, 0.1344, 0.7399, 0.125, 0.7399, 0.1344, 0.7399, 0.1344, 0.75, 0.125, 0.7399, 0.145, 0.5215, 0.145, 0.7285, 0.1388, 0.7285, 0.1388, 0.5215, 0.1388, 0.5215, 0.1388, 0.7285, 0.1332, 0.7285, 0.1332, 0.5215, 0.126, 0.5215, 0.1332, 0.5215, 0.1332, 0.7285, 0.1264, 0.7285, 0.1276, 0.7246, 0.1279, 0.7235, 0.1279, 0.5275, 0.1276, 0.5264, 0.355, 0.5215, 0.145, 0.5215, 0.145, 0.5149, 0.355, 0.5149, 0.355, 0.5149, 0.145, 0.5149, 0.145, 0.5089, 0.355, 0.5089, 0.355, 0.5089, 0.145, 0.5089, 0.145, 0.5, 0.355, 0.5, 0.375, 0.48, 0.375, 0.27, 0.3888, 0.27, 0.3888, 0.48, 0.3888, 0.48, 0.3888, 0.27, 0.395, 0.27, 0.395, 0.48, 0.395, 0.5067, 0.395, 0.4918, 0.605, 0.4918, 0.605, 0.5067, 0.6004, 0.5034, 0.5994, 0.5028, 0.4006, 0.5028, 0.3996, 0.5034, 0.605, 0.4918, 0.395, 0.4918, 0.395, 0.4862, 0.605, 0.4862, 0.605, 0.4862, 0.395, 0.4862, 0.395, 0.48, 0.605, 0.48, 0.395, 0.98, 0.605, 0.98, 0.605, 0.9862, 0.395, 0.9862, 0.395, 0.9862, 0.605, 0.9862, 0.605, 1.0, 0.395, 1.0, 0.395, 0.0, 0.605, 0.0, 0.605, 0.005621, 0.5994, 0.003844, 0.4006, 0.003844, 0.395, 0.005621, 0.605, 0.77, 0.395, 0.77, 0.395, 0.7638, 0.605, 0.7638, 0.605, 0.7638, 0.395, 0.7638, 0.395, 0.7582, 0.605, 0.7582, 0.605, 0.7582, 0.395, 0.7582, 0.395, 0.7474, 0.4006, 0.7508, 0.5994, 0.7508, 0.605, 0.7474, 0.605, 0.27, 0.395, 0.27, 0.395, 0.2638, 0.605, 0.2638, 0.605, 0.2638, 0.395, 0.2638, 0.395, 0.2582, 0.605, 0.2582, 0.6004, 0.2466, 0.605, 0.2433, 0.605, 0.2582, 0.395, 0.2582, 0.395, 0.2433, 0.3996, 0.2466, 0.4006, 0.2472, 0.5994, 0.2472, 0.645, 0.7285, 0.855, 0.7285, 0.855, 0.7351, 0.645, 0.7351, 0.645, 0.7351, 0.855, 0.7351, 0.855, 0.75, 0.645, 0.75, 0.625, 0.77, 0.625, 0.98, 0.6168, 0.98, 0.6168, 0.77, 0.6168, 0.77, 0.6168, 0.98, 0.6112, 0.98, 0.6112, 0.77, 0.6112, 0.77, 0.6112, 0.98, 0.605, 0.98, 0.605, 0.77, 0.645, 0.5215, 0.645, 0.7285, 0.6388, 0.7285, 0.6388, 0.5215, 0.6388, 0.5215, 0.6388, 0.7285, 0.6332, 0.7285, 0.6332, 0.5215, 0.622, 0.5264, 0.6188, 0.5215, 0.6332, 0.5215, 0.6332, 0.7285, 0.6195, 0.7285, 0.622, 0.7246, 0.6226, 0.7235, 0.6226, 0.5275, 0.145, 0.7285, 0.355, 0.7285, 0.355, 0.7351, 0.145, 0.7351, 0.145, 0.7351, 0.355, 0.7351, 0.355, 0.7411, 0.145, 0.7411, 0.145, 0.7411, 0.355, 0.7411, 0.355, 0.75, 0.145, 0.75, 0.375, 0.98, 0.375, 0.77, 0.3888, 0.77, 0.3888, 0.98, 0.3888, 0.98, 0.3888, 0.77, 0.395, 0.77, 0.395, 0.98, 0.855, 0.7285, 0.855, 0.5215, 0.8612, 0.5215, 0.8612, 0.7285, 0.8612, 0.7285, 0.8612, 0.5215, 0.875, 0.5215, 0.875, 0.7285, 0.6194, 0.02543, 0.6181, 0.0215, 0.625, 0.0215, 0.625, 0.2285, 0.6178, 0.2285, 0.6194, 0.2236, 0.6197, 0.2225, 0.6197, 0.02653, 0.855, 0.5215, 0.645, 0.5215, 0.645, 0.5149, 0.855, 0.5149, 0.855, 0.5149, 0.645, 0.5149, 0.645, 0.5, 0.855, 0.5, 0.625, 0.27, 0.625, 0.48, 0.6168, 0.48, 0.6168, 0.27, 0.6168, 0.27, 0.6168, 0.48, 0.6112, 0.48, 0.6112, 0.27, 0.6112, 0.27, 0.6112, 0.48, 0.605, 0.48, 0.605, 0.27, 0.355, 0.7285, 0.355, 0.5215, 0.3612, 0.5215, 0.3612, 0.7285, 0.3612, 0.7285, 0.3612, 0.5215, 0.3668, 0.5215, 0.3668, 0.7285, 0.3805, 0.7285, 0.3668, 0.7285, 0.3668, 0.5215, 0.3812, 0.5215, 0.378, 0.5264, 0.3774, 0.5275, 0.3774, 0.7235, 0.378, 0.7246, 0.395, 0.27, 0.605, 0.27, 0.605, 0.48, 0.395, 0.48, 0.1451, 0.5215, 0.1451, 0.7285, 0.3549, 0.7285, 0.3549, 0.5215, 0.395, 0.771, 0.395, 0.979, 0.605, 0.979, 0.605, 0.771, 0.8549, 0.5215, 0.6451, 0.5215, 0.6451, 0.7285, 0.8549, 0.7285, 0.6109, 0.4807, 0.6112, 0.4807, 0.6112, 0.48, 0.6061, 0.48, 0.6156, 0.4813, 0.6167, 0.4814, 0.6168, 0.48, 0.6112, 0.48, 0.6112, 0.4807, 0.612, 0.481, 0.6123, 0.4811, 0.625, 0.48, 0.6168, 0.48, 0.6167, 0.4814, 0.6184, 0.4817, 0.6233, 0.4817, 0.625, 0.4814, 0.645, 0.5149, 0.6443, 0.5148, 0.6443, 0.5151, 0.645, 0.5203, 0.645, 0.5149, 0.645, 0.5, 0.6436, 0.5, 0.6437, 0.5029, 0.6439, 0.512, 0.644, 0.5126, 0.6443, 0.5148, 0.3557, 0.5151, 0.3557, 0.5148, 0.355, 0.5149, 0.355, 0.5203, 0.3563, 0.5101, 0.3564, 0.5089, 0.355, 0.5089, 0.355, 0.5149, 0.3557, 0.5148, 0.356, 0.5139, 0.3561, 0.5137, 0.3564, 0.5, 0.355, 0.5, 0.355, 0.5089, 0.3564, 0.5089, 0.3567, 0.5071, 0.3567, 0.5019, 0.3939, 0.48, 0.3888, 0.48, 0.3888, 0.4807, 0.3891, 0.4807, 0.3888, 0.4807, 0.3888, 0.48, 0.375, 0.48, 0.375, 0.4814, 0.3777, 0.4813, 0.3862, 0.4811, 0.3867, 0.481, 0.6445, 0.7352, 0.645, 0.7351, 0.645, 0.7297, 0.6444, 0.7338, 0.6438, 0.75, 0.645, 0.75, 0.645, 0.7351, 0.6445, 0.7352, 0.6443, 0.7368, 0.6441, 0.7384, 0.6439, 0.7455, 0.6438, 0.7494, 0.6168, 0.77, 0.625, 0.77, 0.625, 0.7688, 0.6183, 0.7688, 0.6167, 0.7691, 0.6168, 0.77, 0.6167, 0.7691, 0.6164, 0.7691, 0.6145, 0.7692, 0.6119, 0.77, 0.375, 0.7691, 0.375, 0.77, 0.3869, 0.77, 0.3806, 0.7692, 0.3758, 0.7691, 0.3562, 0.7411, 0.355, 0.7411, 0.355, 0.75, 0.3559, 0.75, 0.3562, 0.7484, 0.355, 0.7297, 0.355, 0.7351, 0.3555, 0.7352, 0.3556, 0.7338, 0.3555, 0.7352, 0.355, 0.7351, 0.355, 0.7411, 0.3562, 0.7411, 0.3562, 0.7409, 0.3561, 0.7393, 0.3559, 0.7365, 0.3557, 0.7358, 0.6061, 0.27, 0.6112, 0.27, 0.6112, 0.2693, 0.6109, 0.2693, 0.612, 0.269, 0.6112, 0.2693, 0.6112, 0.27, 0.6168, 0.27, 0.6167, 0.2686, 0.6156, 0.2687, 0.6123, 0.2689, 0.8557, 0.5148, 0.855, 0.5149, 0.855, 0.5203, 0.8557, 0.5151, 0.8564, 0.5, 0.855, 0.5, 0.855, 0.5149, 0.8557, 0.5148, 0.856, 0.5126, 0.8561, 0.512, 0.8563, 0.5029, 0.6167, 0.2686, 0.6168, 0.27, 0.625, 0.27, 0.625, 0.2686, 0.6233, 0.2683, 0.6184, 0.2683, 0.3891, 0.2693, 0.3888, 0.2693, 0.3888, 0.27, 0.3939, 0.27, 0.3777, 0.2687, 0.375, 0.2686, 0.375, 0.27, 0.3888, 0.27, 0.3888, 0.2693, 0.3867, 0.269, 0.3862, 0.2689, 0.1433, 0.5071, 0.1436, 0.5089, 0.145, 0.5089, 0.145, 0.5, 0.1436, 0.5, 0.1433, 0.5018, 0.145, 0.5203, 0.145, 0.5149, 0.1443, 0.5148, 0.1443, 0.5151, 0.144, 0.5139, 0.1443, 0.5148, 0.145, 0.5149, 0.145, 0.5089, 0.1436, 0.5089, 0.1437, 0.5101, 0.1439, 0.5137, 0.6167, 0.9809, 0.6168, 0.98, 0.6119, 0.98, 0.6145, 0.9808, 0.6164, 0.9809, 0.625, 0.9812, 0.625, 0.98, 0.6168, 0.98, 0.6167, 0.9809, 0.6182, 0.9812, 0.855, 0.7351, 0.8555, 0.7352, 0.8556, 0.7338, 0.855, 0.7297, 0.8555, 0.7352, 0.855, 0.7351, 0.855, 0.75, 0.8562, 0.75, 0.8562, 0.7495, 0.8561, 0.7455, 0.8559, 0.7384, 0.8557, 0.7368, 0.1445, 0.7352, 0.145, 0.7351, 0.145, 0.7297, 0.1444, 0.7338, 0.1438, 0.7409, 0.1438, 0.7411, 0.145, 0.7411, 0.145, 0.7351, 0.1445, 0.7352, 0.1443, 0.7358, 0.1441, 0.7365, 0.1439, 0.7393, 0.1438, 0.7483, 0.1441, 0.75, 0.145, 0.75, 0.145, 0.7411, 0.1438, 0.7411, 0.3806, 0.9808, 0.3869, 0.98, 0.375, 0.98, 0.375, 0.9809, 0.3758, 0.9809, 0.355, 0.5203, 0.355, 0.5149, 0.145, 0.5149, 0.145, 0.5203, 0.1451, 0.5215, 0.3549, 0.5215, 0.145, 0.5089, 0.145, 0.5149, 0.355, 0.5149, 0.355, 0.5089, 0.145, 0.5, 0.145, 0.5089, 0.355, 0.5089, 0.355, 0.5, 0.3888, 0.27, 0.375, 0.27, 0.375, 0.48, 0.3888, 0.48, 0.3888, 0.27, 0.3888, 0.48, 0.3939, 0.48, 0.395, 0.4799, 0.395, 0.2701, 0.3939, 0.27, 0.645, 0.7351, 0.855, 0.7351, 0.855, 0.7297, 0.8549, 0.7285, 0.6451, 0.7285, 0.645, 0.7297, 0.855, 0.7351, 0.645, 0.7351, 0.645, 0.75, 0.855, 0.75, 0.625, 0.98, 0.625, 0.77, 0.6168, 0.77, 0.6168, 0.98, 0.6119, 0.98, 0.6168, 0.98, 0.6168, 0.77, 0.6119, 0.77, 0.6112, 0.7702, 0.6112, 0.9798, 0.6112, 0.9798, 0.6112, 0.7702, 0.6109, 0.7702, 0.605, 0.771, 0.605, 0.979, 0.6109, 0.9798, 0.145, 0.7351, 0.355, 0.7351, 0.355, 0.7297, 0.3549, 0.7285, 0.1451, 0.7285, 0.145, 0.7297, 0.145, 0.7351, 0.145, 0.7411, 0.355, 0.7411, 0.355, 0.7351, 0.145, 0.7411, 0.145, 0.75, 0.355, 0.75, 0.355, 0.7411, 0.375, 0.77, 0.375, 0.98, 0.3869, 0.98, 0.3888, 0.9798, 0.3888, 0.7702, 0.3869, 0.77, 0.3888, 0.7702, 0.3888, 0.9798, 0.3891, 0.9798, 0.395, 0.979, 0.395, 0.771, 0.3891, 0.7702, 0.855, 0.5203, 0.855, 0.5149, 0.645, 0.5149, 0.645, 0.5203, 0.6451, 0.5215, 0.8549, 0.5215, 0.855, 0.5, 0.645, 0.5, 0.645, 0.5149, 0.855, 0.5149, 0.6168, 0.27, 0.6168, 0.48, 0.625, 0.48, 0.625, 0.27, 0.6168, 0.27, 0.6112, 0.27, 0.6112, 0.48, 0.6168, 0.48, 0.6061, 0.48, 0.6112, 0.48, 0.6112, 0.27, 0.6061, 0.27, 0.605, 0.2701, 0.605, 0.4799, 0.395, 0.4799, 0.605, 0.4799, 0.605, 0.2701, 0.395, 0.2701])
me_cube_002.materials.append(mat_material)
me_cube_002.use_mirror_vertex_groups = False
me_cube_002.update()
me_cube_005 = bpy.data.meshes.new('Cube.005')
me_cube_005.from_pydata([(-0.0281, -0.8868, -1.694), (-0.0281, -0.8868, -1.152), (-0.0281, 0.5035, -1.694), (-0.0281, 0.5035, -1.152), (0.0281, -0.8868, -1.694), (0.0281, -0.8868, -1.152), (0.0281, 0.5035, -1.694), (0.0281, 0.5035, -1.152)], [], [(0, 1, 3, 2), (2, 3, 7, 6), (6, 7, 5, 4), (4, 5, 1, 0), (2, 6, 4, 0), (7, 3, 1, 5)])
_uv = me_cube_005.uv_layers.new(name='UVMap')
_uv.uv.foreach_set('vector', [0.375, 0.0, 0.625, 0.0, 0.625, 0.25, 0.375, 0.25, 0.375, 0.25, 0.625, 0.25, 0.625, 0.5, 0.375, 0.5, 0.375, 0.5, 0.625, 0.5, 0.625, 0.75, 0.375, 0.75, 0.375, 0.75, 0.625, 0.75, 0.625, 1.0, 0.375, 1.0, 0.125, 0.5, 0.375, 0.5, 0.375, 0.75, 0.125, 0.75, 0.625, 0.5, 0.875, 0.5, 0.875, 0.75, 0.625, 0.75])
me_cube_005.update()

# ---- objects
ob_door = bpy.data.objects.new('Door', me_cube)
ob_glass_window = bpy.data.objects.new('Glass Window', me_cube_001)
ob_boolean = bpy.data.objects.new('Boolean', me_cube_002)
ob_metal_bottom = bpy.data.objects.new('Metal Bottom', me_cube_005)

# ---- transforms, parenting, visibility, modifiers, constraints
ob_door.location = (0.00238, 0.7502, -0.01884)
ob_door.scale = (-0.02002, -0.7487, 1.676)
ob_door.lock_rotations_4d = False
ob_door.empty_display_type = 'ARROWS'
ob_door.lineart.crease_threshold = 0.0
ob_glass_window.location = (0.00238, 0.4933, 0.6148)
ob_glass_window.scale = (-0.01318, -0.2315, 0.3454)
ob_glass_window.lock_rotations_4d = False
ob_glass_window.empty_display_type = 'ARROWS'
ob_glass_window.lineart.crease_threshold = 0.0
_m = ob_glass_window.modifiers.new('Bevel', 'BEVEL')
_m.width = 0.16
_m.width_pct = 0.16
_m.segments = 5
ob_boolean.location = (0.00238, 0.4933, 0.6148)
ob_boolean.scale = (-0.03308, -0.2446, 0.3648)
ob_boolean.lock_rotations_4d = False
ob_boolean.empty_display_type = 'ARROWS'
ob_boolean.lineart.crease_threshold = 0.0
ob_metal_bottom.location = (0.0, 0.5062, 0.0)
ob_metal_bottom.scale = (1.0, -1.0, 1.0)

# ---- collection membership
col_collection.objects.link(ob_door)
col_collection.objects.link(ob_glass_window)
col_collection.objects.link(ob_boolean)
col_collection.objects.link(ob_metal_bottom)

# ---- scene / render settings (as saved in the file)
scene.frame_start = 1; scene.frame_end = 250; scene.frame_set(1)
scene.render.engine = 'BLENDER_EEVEE_NEXT'
scene.cycles.sampling_pattern = 'TABULATED_SOBOL'
scene.cycles.use_light_tree = False
scene.view_settings.view_transform = 'Filmic'
bpy.context.view_layer.update()

# ---- added for rendering (the .blend has no active camera and no usable light): camera, sun
cam_auto = bpy.data.cameras.new('AutoCamera')
cam_auto.lens = 50.0
cam_auto.sensor_width = 36.0
cam_auto.clip_end = 1000.0
ob_auto_camera = bpy.data.objects.new('AutoCamera', cam_auto)
scene.collection.objects.link(ob_auto_camera)
ob_auto_camera.location = (3.3612, -3.33275, 2.66822)
ob_auto_camera.rotation_euler = (1.09748, -7.21219e-08, 0.694738)
scene.camera = ob_auto_camera
light_auto_sun = bpy.data.lights.new('AutoSun', 'SUN')
light_auto_sun.energy = 3.0
light_auto_sun.angle = 0.0523599
ob_auto_sun = bpy.data.objects.new('AutoSun', light_auto_sun)
scene.collection.objects.link(ob_auto_sun)
ob_auto_sun.rotation_euler = (0.872665, 0.174533, 0.523599)
bpy.context.view_layer.update()
